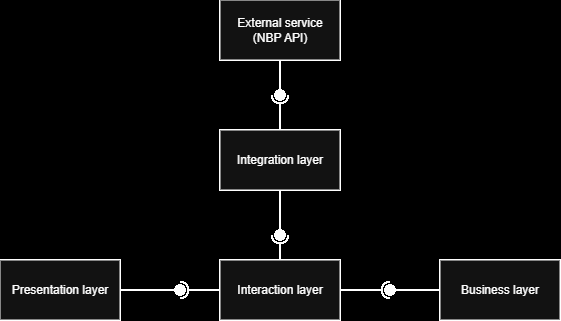

The diagram above was exported from draw.io. Its source (the exported page's mxGraphModel, read from the mxfile embedded in the PNG):
<mxGraphModel dx="808" dy="425" grid="1" gridSize="10" guides="1" tooltips="1" connect="1" arrows="1" fold="1" page="1" pageScale="1" pageWidth="827" pageHeight="1169" math="0" shadow="0">
  <root>
    <mxCell id="0" />
    <mxCell id="1" parent="0" />
    <mxCell id="Yy6ppQG287WhNnGQGzhD-1" parent="1" style="rounded=0;whiteSpace=wrap;html=1;" value="Presentation layer" vertex="1">
      <mxGeometry height="60" width="120" x="80" y="560" as="geometry" />
    </mxCell>
    <mxCell id="Yy6ppQG287WhNnGQGzhD-2" parent="1" style="rounded=0;whiteSpace=wrap;html=1;" value="Integration layer" vertex="1">
      <mxGeometry height="60" width="120" x="300" y="430" as="geometry" />
    </mxCell>
    <mxCell id="Yy6ppQG287WhNnGQGzhD-3" parent="1" style="rounded=0;whiteSpace=wrap;html=1;" value="External service&lt;div&gt;(NBP API)&lt;/div&gt;" vertex="1">
      <mxGeometry height="60" width="120" x="300" y="300" as="geometry" />
    </mxCell>
    <mxCell id="Yy6ppQG287WhNnGQGzhD-4" parent="1" style="rounded=0;whiteSpace=wrap;html=1;" value="Business layer" vertex="1">
      <mxGeometry height="60" width="120" x="520" y="560" as="geometry" />
    </mxCell>
    <mxCell id="Yy6ppQG287WhNnGQGzhD-5" parent="1" style="rounded=0;whiteSpace=wrap;html=1;" value="Interaction&amp;nbsp;&lt;span style=&quot;background-color: transparent; color: light-dark(rgb(0, 0, 0), rgb(255, 255, 255));&quot;&gt;layer&lt;/span&gt;" vertex="1">
      <mxGeometry height="60" width="120" x="300" y="560" as="geometry" />
    </mxCell>
    <mxCell id="Yy6ppQG287WhNnGQGzhD-11" edge="1" parent="1" source="Yy6ppQG287WhNnGQGzhD-5" style="rounded=0;orthogonalLoop=1;jettySize=auto;html=1;endArrow=halfCircle;endFill=0;endSize=6;strokeWidth=1;sketch=0;" target="Yy6ppQG287WhNnGQGzhD-13" value="">
      <mxGeometry relative="1" as="geometry">
        <mxPoint x="380" y="535" as="sourcePoint" />
      </mxGeometry>
    </mxCell>
    <mxCell id="Yy6ppQG287WhNnGQGzhD-12" edge="1" parent="1" source="Yy6ppQG287WhNnGQGzhD-2" style="rounded=0;orthogonalLoop=1;jettySize=auto;html=1;endArrow=oval;endFill=0;sketch=0;sourcePerimeterSpacing=0;targetPerimeterSpacing=0;endSize=10;" target="Yy6ppQG287WhNnGQGzhD-13" value="">
      <mxGeometry relative="1" as="geometry">
        <mxPoint x="340" y="535" as="sourcePoint" />
      </mxGeometry>
    </mxCell>
    <mxCell id="Yy6ppQG287WhNnGQGzhD-13" parent="1" style="ellipse;whiteSpace=wrap;html=1;align=center;aspect=fixed;fillColor=none;strokeColor=none;resizable=0;perimeter=centerPerimeter;rotatable=0;allowArrows=0;points=[];outlineConnect=1;" value="" vertex="1">
      <mxGeometry height="10" width="10" x="355" y="530" as="geometry" />
    </mxCell>
    <mxCell id="Yy6ppQG287WhNnGQGzhD-14" edge="1" parent="1" source="Yy6ppQG287WhNnGQGzhD-5" style="rounded=0;orthogonalLoop=1;jettySize=auto;html=1;endArrow=halfCircle;endFill=0;endSize=6;strokeWidth=1;sketch=0;" target="Yy6ppQG287WhNnGQGzhD-16" value="">
      <mxGeometry relative="1" as="geometry">
        <mxPoint x="490" y="590" as="sourcePoint" />
      </mxGeometry>
    </mxCell>
    <mxCell id="Yy6ppQG287WhNnGQGzhD-15" edge="1" parent="1" source="Yy6ppQG287WhNnGQGzhD-4" style="rounded=0;orthogonalLoop=1;jettySize=auto;html=1;endArrow=oval;endFill=0;sketch=0;sourcePerimeterSpacing=0;targetPerimeterSpacing=0;endSize=10;" target="Yy6ppQG287WhNnGQGzhD-16" value="">
      <mxGeometry relative="1" as="geometry">
        <mxPoint x="450" y="590" as="sourcePoint" />
      </mxGeometry>
    </mxCell>
    <mxCell id="Yy6ppQG287WhNnGQGzhD-16" parent="1" style="ellipse;whiteSpace=wrap;html=1;align=center;aspect=fixed;fillColor=none;strokeColor=none;resizable=0;perimeter=centerPerimeter;rotatable=0;allowArrows=0;points=[];outlineConnect=1;" value="" vertex="1">
      <mxGeometry height="10" width="10" x="465" y="585" as="geometry" />
    </mxCell>
    <mxCell id="Yy6ppQG287WhNnGQGzhD-17" edge="1" parent="1" source="Yy6ppQG287WhNnGQGzhD-5" style="rounded=0;orthogonalLoop=1;jettySize=auto;html=1;endArrow=halfCircle;endFill=0;endSize=6;strokeWidth=1;sketch=0;" target="Yy6ppQG287WhNnGQGzhD-19" value="">
      <mxGeometry relative="1" as="geometry">
        <mxPoint x="280" y="590" as="sourcePoint" />
      </mxGeometry>
    </mxCell>
    <mxCell id="Yy6ppQG287WhNnGQGzhD-18" edge="1" parent="1" source="Yy6ppQG287WhNnGQGzhD-1" style="rounded=0;orthogonalLoop=1;jettySize=auto;html=1;endArrow=oval;endFill=0;sketch=0;sourcePerimeterSpacing=0;targetPerimeterSpacing=0;endSize=10;" target="Yy6ppQG287WhNnGQGzhD-19" value="">
      <mxGeometry relative="1" as="geometry">
        <mxPoint x="240" y="590" as="sourcePoint" />
      </mxGeometry>
    </mxCell>
    <mxCell id="Yy6ppQG287WhNnGQGzhD-19" parent="1" style="ellipse;whiteSpace=wrap;html=1;align=center;aspect=fixed;fillColor=none;strokeColor=none;resizable=0;perimeter=centerPerimeter;rotatable=0;allowArrows=0;points=[];outlineConnect=1;" value="" vertex="1">
      <mxGeometry height="10" width="10" x="255" y="585" as="geometry" />
    </mxCell>
    <mxCell id="Yy6ppQG287WhNnGQGzhD-20" edge="1" parent="1" source="Yy6ppQG287WhNnGQGzhD-2" style="rounded=0;orthogonalLoop=1;jettySize=auto;html=1;endArrow=halfCircle;endFill=0;endSize=6;strokeWidth=1;sketch=0;" target="Yy6ppQG287WhNnGQGzhD-22" value="">
      <mxGeometry relative="1" as="geometry">
        <mxPoint x="380" y="405" as="sourcePoint" />
      </mxGeometry>
    </mxCell>
    <mxCell id="Yy6ppQG287WhNnGQGzhD-21" edge="1" parent="1" source="Yy6ppQG287WhNnGQGzhD-3" style="rounded=0;orthogonalLoop=1;jettySize=auto;html=1;endArrow=oval;endFill=0;sketch=0;sourcePerimeterSpacing=0;targetPerimeterSpacing=0;endSize=10;" target="Yy6ppQG287WhNnGQGzhD-22" value="">
      <mxGeometry relative="1" as="geometry">
        <mxPoint x="340" y="405" as="sourcePoint" />
      </mxGeometry>
    </mxCell>
    <mxCell id="Yy6ppQG287WhNnGQGzhD-22" parent="1" style="ellipse;whiteSpace=wrap;html=1;align=center;aspect=fixed;fillColor=none;strokeColor=none;resizable=0;perimeter=centerPerimeter;rotatable=0;allowArrows=0;points=[];outlineConnect=1;" value="" vertex="1">
      <mxGeometry height="10" width="10" x="355" y="390" as="geometry" />
    </mxCell>
  </root>
</mxGraphModel>